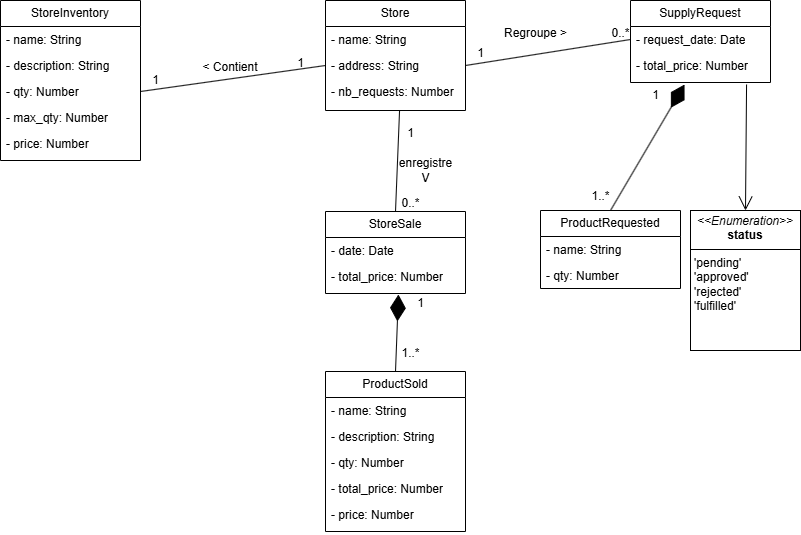

The diagram above was exported from draw.io. Its source (the exported page's mxGraphModel, read from the mxfile embedded in the PNG):
<mxGraphModel dx="1665" dy="757" grid="1" gridSize="10" guides="1" tooltips="1" connect="1" arrows="1" fold="1" page="1" pageScale="1" pageWidth="850" pageHeight="1100" math="0" shadow="0">
  <root>
    <mxCell id="0" />
    <mxCell id="1" parent="0" />
    <mxCell id="zQhMr7AfknGwRGQQnedS-1" value="Store" style="swimlane;fontStyle=0;childLayout=stackLayout;horizontal=1;startSize=26;fillColor=none;horizontalStack=0;resizeParent=1;resizeParentMax=0;resizeLast=0;collapsible=1;marginBottom=0;whiteSpace=wrap;html=1;" parent="1" vertex="1">
      <mxGeometry x="355" y="60" width="140" height="110" as="geometry" />
    </mxCell>
    <mxCell id="zQhMr7AfknGwRGQQnedS-2" value="- name: String" style="text;strokeColor=none;fillColor=none;align=left;verticalAlign=top;spacingLeft=4;spacingRight=4;overflow=hidden;rotatable=0;points=[[0,0.5],[1,0.5]];portConstraint=eastwest;whiteSpace=wrap;html=1;" parent="zQhMr7AfknGwRGQQnedS-1" vertex="1">
      <mxGeometry y="26" width="140" height="26" as="geometry" />
    </mxCell>
    <mxCell id="zQhMr7AfknGwRGQQnedS-3" value="- address: String" style="text;strokeColor=none;fillColor=none;align=left;verticalAlign=top;spacingLeft=4;spacingRight=4;overflow=hidden;rotatable=0;points=[[0,0.5],[1,0.5]];portConstraint=eastwest;whiteSpace=wrap;html=1;" parent="zQhMr7AfknGwRGQQnedS-1" vertex="1">
      <mxGeometry y="52" width="140" height="26" as="geometry" />
    </mxCell>
    <mxCell id="zQhMr7AfknGwRGQQnedS-4" value="- nb_requests: Number" style="text;strokeColor=none;fillColor=none;align=left;verticalAlign=top;spacingLeft=4;spacingRight=4;overflow=hidden;rotatable=0;points=[[0,0.5],[1,0.5]];portConstraint=eastwest;whiteSpace=wrap;html=1;" parent="zQhMr7AfknGwRGQQnedS-1" vertex="1">
      <mxGeometry y="78" width="140" height="32" as="geometry" />
    </mxCell>
    <mxCell id="zQhMr7AfknGwRGQQnedS-5" value="StoreInventory" style="swimlane;fontStyle=0;childLayout=stackLayout;horizontal=1;startSize=26;fillColor=none;horizontalStack=0;resizeParent=1;resizeParentMax=0;resizeLast=0;collapsible=1;marginBottom=0;whiteSpace=wrap;html=1;" parent="1" vertex="1">
      <mxGeometry x="30" y="60" width="140" height="160" as="geometry" />
    </mxCell>
    <mxCell id="zQhMr7AfknGwRGQQnedS-6" value="- name: String" style="text;strokeColor=none;fillColor=none;align=left;verticalAlign=top;spacingLeft=4;spacingRight=4;overflow=hidden;rotatable=0;points=[[0,0.5],[1,0.5]];portConstraint=eastwest;whiteSpace=wrap;html=1;" parent="zQhMr7AfknGwRGQQnedS-5" vertex="1">
      <mxGeometry y="26" width="140" height="26" as="geometry" />
    </mxCell>
    <mxCell id="zQhMr7AfknGwRGQQnedS-7" value="- description: String" style="text;strokeColor=none;fillColor=none;align=left;verticalAlign=top;spacingLeft=4;spacingRight=4;overflow=hidden;rotatable=0;points=[[0,0.5],[1,0.5]];portConstraint=eastwest;whiteSpace=wrap;html=1;" parent="zQhMr7AfknGwRGQQnedS-5" vertex="1">
      <mxGeometry y="52" width="140" height="26" as="geometry" />
    </mxCell>
    <mxCell id="zQhMr7AfknGwRGQQnedS-9" value="- qty: Number" style="text;strokeColor=none;fillColor=none;align=left;verticalAlign=top;spacingLeft=4;spacingRight=4;overflow=hidden;rotatable=0;points=[[0,0.5],[1,0.5]];portConstraint=eastwest;whiteSpace=wrap;html=1;" parent="zQhMr7AfknGwRGQQnedS-5" vertex="1">
      <mxGeometry y="78" width="140" height="26" as="geometry" />
    </mxCell>
    <mxCell id="zQhMr7AfknGwRGQQnedS-10" value="- max_qty: Number" style="text;strokeColor=none;fillColor=none;align=left;verticalAlign=top;spacingLeft=4;spacingRight=4;overflow=hidden;rotatable=0;points=[[0,0.5],[1,0.5]];portConstraint=eastwest;whiteSpace=wrap;html=1;" parent="zQhMr7AfknGwRGQQnedS-5" vertex="1">
      <mxGeometry y="104" width="140" height="26" as="geometry" />
    </mxCell>
    <mxCell id="zQhMr7AfknGwRGQQnedS-8" value="- price: Number" style="text;strokeColor=none;fillColor=none;align=left;verticalAlign=top;spacingLeft=4;spacingRight=4;overflow=hidden;rotatable=0;points=[[0,0.5],[1,0.5]];portConstraint=eastwest;whiteSpace=wrap;html=1;" parent="zQhMr7AfknGwRGQQnedS-5" vertex="1">
      <mxGeometry y="130" width="140" height="30" as="geometry" />
    </mxCell>
    <mxCell id="zQhMr7AfknGwRGQQnedS-11" value="ProductSold" style="swimlane;fontStyle=0;childLayout=stackLayout;horizontal=1;startSize=26;fillColor=none;horizontalStack=0;resizeParent=1;resizeParentMax=0;resizeLast=0;collapsible=1;marginBottom=0;whiteSpace=wrap;html=1;" parent="1" vertex="1">
      <mxGeometry x="355" y="431" width="140" height="160" as="geometry" />
    </mxCell>
    <mxCell id="zQhMr7AfknGwRGQQnedS-12" value="- name: String" style="text;strokeColor=none;fillColor=none;align=left;verticalAlign=top;spacingLeft=4;spacingRight=4;overflow=hidden;rotatable=0;points=[[0,0.5],[1,0.5]];portConstraint=eastwest;whiteSpace=wrap;html=1;" parent="zQhMr7AfknGwRGQQnedS-11" vertex="1">
      <mxGeometry y="26" width="140" height="26" as="geometry" />
    </mxCell>
    <mxCell id="zQhMr7AfknGwRGQQnedS-13" value="- description: String" style="text;strokeColor=none;fillColor=none;align=left;verticalAlign=top;spacingLeft=4;spacingRight=4;overflow=hidden;rotatable=0;points=[[0,0.5],[1,0.5]];portConstraint=eastwest;whiteSpace=wrap;html=1;" parent="zQhMr7AfknGwRGQQnedS-11" vertex="1">
      <mxGeometry y="52" width="140" height="26" as="geometry" />
    </mxCell>
    <mxCell id="zQhMr7AfknGwRGQQnedS-14" value="- qty: Number" style="text;strokeColor=none;fillColor=none;align=left;verticalAlign=top;spacingLeft=4;spacingRight=4;overflow=hidden;rotatable=0;points=[[0,0.5],[1,0.5]];portConstraint=eastwest;whiteSpace=wrap;html=1;" parent="zQhMr7AfknGwRGQQnedS-11" vertex="1">
      <mxGeometry y="78" width="140" height="26" as="geometry" />
    </mxCell>
    <mxCell id="zQhMr7AfknGwRGQQnedS-15" value="- total_price: Number" style="text;strokeColor=none;fillColor=none;align=left;verticalAlign=top;spacingLeft=4;spacingRight=4;overflow=hidden;rotatable=0;points=[[0,0.5],[1,0.5]];portConstraint=eastwest;whiteSpace=wrap;html=1;" parent="zQhMr7AfknGwRGQQnedS-11" vertex="1">
      <mxGeometry y="104" width="140" height="26" as="geometry" />
    </mxCell>
    <mxCell id="zQhMr7AfknGwRGQQnedS-16" value="- price: Number" style="text;strokeColor=none;fillColor=none;align=left;verticalAlign=top;spacingLeft=4;spacingRight=4;overflow=hidden;rotatable=0;points=[[0,0.5],[1,0.5]];portConstraint=eastwest;whiteSpace=wrap;html=1;" parent="zQhMr7AfknGwRGQQnedS-11" vertex="1">
      <mxGeometry y="130" width="140" height="30" as="geometry" />
    </mxCell>
    <mxCell id="zQhMr7AfknGwRGQQnedS-17" value="StoreSale" style="swimlane;fontStyle=0;childLayout=stackLayout;horizontal=1;startSize=26;fillColor=none;horizontalStack=0;resizeParent=1;resizeParentMax=0;resizeLast=0;collapsible=1;marginBottom=0;whiteSpace=wrap;html=1;" parent="1" vertex="1">
      <mxGeometry x="355" y="271" width="140" height="82" as="geometry" />
    </mxCell>
    <mxCell id="zQhMr7AfknGwRGQQnedS-21" value="- date: Date" style="text;strokeColor=none;fillColor=none;align=left;verticalAlign=top;spacingLeft=4;spacingRight=4;overflow=hidden;rotatable=0;points=[[0,0.5],[1,0.5]];portConstraint=eastwest;whiteSpace=wrap;html=1;" parent="zQhMr7AfknGwRGQQnedS-17" vertex="1">
      <mxGeometry y="26" width="140" height="26" as="geometry" />
    </mxCell>
    <mxCell id="zQhMr7AfknGwRGQQnedS-22" value="- total_price: Number" style="text;strokeColor=none;fillColor=none;align=left;verticalAlign=top;spacingLeft=4;spacingRight=4;overflow=hidden;rotatable=0;points=[[0,0.5],[1,0.5]];portConstraint=eastwest;whiteSpace=wrap;html=1;" parent="zQhMr7AfknGwRGQQnedS-17" vertex="1">
      <mxGeometry y="52" width="140" height="30" as="geometry" />
    </mxCell>
    <mxCell id="zQhMr7AfknGwRGQQnedS-27" value="SupplyRequest" style="swimlane;fontStyle=0;childLayout=stackLayout;horizontal=1;startSize=26;fillColor=none;horizontalStack=0;resizeParent=1;resizeParentMax=0;resizeLast=0;collapsible=1;marginBottom=0;whiteSpace=wrap;html=1;" parent="1" vertex="1">
      <mxGeometry x="660" y="60" width="140" height="82" as="geometry" />
    </mxCell>
    <mxCell id="zQhMr7AfknGwRGQQnedS-28" value="- request_date: Date" style="text;strokeColor=none;fillColor=none;align=left;verticalAlign=top;spacingLeft=4;spacingRight=4;overflow=hidden;rotatable=0;points=[[0,0.5],[1,0.5]];portConstraint=eastwest;whiteSpace=wrap;html=1;" parent="zQhMr7AfknGwRGQQnedS-27" vertex="1">
      <mxGeometry y="26" width="140" height="26" as="geometry" />
    </mxCell>
    <mxCell id="zQhMr7AfknGwRGQQnedS-29" value="- total_price: Number" style="text;strokeColor=none;fillColor=none;align=left;verticalAlign=top;spacingLeft=4;spacingRight=4;overflow=hidden;rotatable=0;points=[[0,0.5],[1,0.5]];portConstraint=eastwest;whiteSpace=wrap;html=1;" parent="zQhMr7AfknGwRGQQnedS-27" vertex="1">
      <mxGeometry y="52" width="140" height="30" as="geometry" />
    </mxCell>
    <mxCell id="zQhMr7AfknGwRGQQnedS-30" value="&lt;p style=&quot;margin:0px;margin-top:4px;text-align:center;&quot;&gt;&lt;i&gt;&amp;lt;&amp;lt;Enumeration&amp;gt;&amp;gt;&lt;/i&gt;&lt;br&gt;&lt;b&gt;status&lt;/b&gt;&lt;/p&gt;&lt;hr size=&quot;1&quot; style=&quot;border-style:solid;&quot;&gt;&lt;p style=&quot;margin:0px;margin-left:4px;&quot;&gt;'pending'&lt;/p&gt;&lt;p style=&quot;margin:0px;margin-left:4px;&quot;&gt;'approved'&lt;/p&gt;&lt;p style=&quot;margin:0px;margin-left:4px;&quot;&gt;'rejected'&lt;/p&gt;&lt;p style=&quot;margin:0px;margin-left:4px;&quot;&gt;'fulfilled'&lt;/p&gt;" style="verticalAlign=top;align=left;overflow=fill;html=1;whiteSpace=wrap;" parent="1" vertex="1">
      <mxGeometry x="720" y="270" width="110" height="140" as="geometry" />
    </mxCell>
    <mxCell id="zQhMr7AfknGwRGQQnedS-31" value="ProductRequested" style="swimlane;fontStyle=0;childLayout=stackLayout;horizontal=1;startSize=26;fillColor=none;horizontalStack=0;resizeParent=1;resizeParentMax=0;resizeLast=0;collapsible=1;marginBottom=0;whiteSpace=wrap;html=1;" parent="1" vertex="1">
      <mxGeometry x="570" y="270" width="140" height="78" as="geometry" />
    </mxCell>
    <mxCell id="zQhMr7AfknGwRGQQnedS-32" value="- name: String" style="text;strokeColor=none;fillColor=none;align=left;verticalAlign=top;spacingLeft=4;spacingRight=4;overflow=hidden;rotatable=0;points=[[0,0.5],[1,0.5]];portConstraint=eastwest;whiteSpace=wrap;html=1;" parent="zQhMr7AfknGwRGQQnedS-31" vertex="1">
      <mxGeometry y="26" width="140" height="26" as="geometry" />
    </mxCell>
    <mxCell id="zQhMr7AfknGwRGQQnedS-34" value="- qty: Number" style="text;strokeColor=none;fillColor=none;align=left;verticalAlign=top;spacingLeft=4;spacingRight=4;overflow=hidden;rotatable=0;points=[[0,0.5],[1,0.5]];portConstraint=eastwest;whiteSpace=wrap;html=1;" parent="zQhMr7AfknGwRGQQnedS-31" vertex="1">
      <mxGeometry y="52" width="140" height="26" as="geometry" />
    </mxCell>
    <mxCell id="zQhMr7AfknGwRGQQnedS-43" value="" style="endArrow=open;endFill=1;endSize=12;html=1;rounded=0;exitX=0.829;exitY=1.067;exitDx=0;exitDy=0;entryX=0.5;entryY=0;entryDx=0;entryDy=0;exitPerimeter=0;" parent="1" source="zQhMr7AfknGwRGQQnedS-29" target="zQhMr7AfknGwRGQQnedS-30" edge="1">
      <mxGeometry width="160" relative="1" as="geometry">
        <mxPoint x="510" y="650" as="sourcePoint" />
        <mxPoint x="780" y="380" as="targetPoint" />
      </mxGeometry>
    </mxCell>
    <mxCell id="zQhMr7AfknGwRGQQnedS-44" value="" style="endArrow=diamondThin;endFill=1;endSize=24;html=1;rounded=0;entryX=0.386;entryY=1.067;entryDx=0;entryDy=0;entryPerimeter=0;exitX=0.5;exitY=0;exitDx=0;exitDy=0;" parent="1" source="zQhMr7AfknGwRGQQnedS-31" target="zQhMr7AfknGwRGQQnedS-29" edge="1">
      <mxGeometry width="160" relative="1" as="geometry">
        <mxPoint x="570" y="590" as="sourcePoint" />
        <mxPoint x="730" y="590" as="targetPoint" />
      </mxGeometry>
    </mxCell>
    <mxCell id="zQhMr7AfknGwRGQQnedS-45" value="" style="endArrow=diamondThin;endFill=1;endSize=24;html=1;rounded=0;entryX=0.521;entryY=1.033;entryDx=0;entryDy=0;entryPerimeter=0;exitX=0.5;exitY=0;exitDx=0;exitDy=0;" parent="1" source="zQhMr7AfknGwRGQQnedS-11" target="zQhMr7AfknGwRGQQnedS-22" edge="1">
      <mxGeometry width="160" relative="1" as="geometry">
        <mxPoint x="170" y="550" as="sourcePoint" />
        <mxPoint x="330" y="550" as="targetPoint" />
      </mxGeometry>
    </mxCell>
    <mxCell id="zQhMr7AfknGwRGQQnedS-46" value="1" style="text;html=1;align=center;verticalAlign=middle;resizable=0;points=[];autosize=1;strokeColor=none;fillColor=none;" parent="1" vertex="1">
      <mxGeometry x="435" y="348" width="30" height="30" as="geometry" />
    </mxCell>
    <mxCell id="zQhMr7AfknGwRGQQnedS-47" value="1..*" style="text;html=1;align=center;verticalAlign=middle;resizable=0;points=[];autosize=1;strokeColor=none;fillColor=none;" parent="1" vertex="1">
      <mxGeometry x="420" y="398" width="40" height="30" as="geometry" />
    </mxCell>
    <mxCell id="zQhMr7AfknGwRGQQnedS-48" value="1" style="text;html=1;align=center;verticalAlign=middle;resizable=0;points=[];autosize=1;strokeColor=none;fillColor=none;" parent="1" vertex="1">
      <mxGeometry x="670" y="140" width="30" height="30" as="geometry" />
    </mxCell>
    <mxCell id="zQhMr7AfknGwRGQQnedS-49" value="1..*" style="text;html=1;align=center;verticalAlign=middle;resizable=0;points=[];autosize=1;strokeColor=none;fillColor=none;" parent="1" vertex="1">
      <mxGeometry x="610" y="241" width="40" height="30" as="geometry" />
    </mxCell>
    <mxCell id="zQhMr7AfknGwRGQQnedS-51" value="" style="endArrow=none;html=1;rounded=0;entryX=0;entryY=0.5;entryDx=0;entryDy=0;exitX=1;exitY=0.5;exitDx=0;exitDy=0;" parent="1" source="zQhMr7AfknGwRGQQnedS-9" target="zQhMr7AfknGwRGQQnedS-3" edge="1">
      <mxGeometry width="50" height="50" relative="1" as="geometry">
        <mxPoint x="150" y="270" as="sourcePoint" />
        <mxPoint x="200" y="220" as="targetPoint" />
      </mxGeometry>
    </mxCell>
    <mxCell id="zQhMr7AfknGwRGQQnedS-52" value="" style="endArrow=none;html=1;rounded=0;entryX=0.529;entryY=1;entryDx=0;entryDy=0;entryPerimeter=0;exitX=0.5;exitY=0;exitDx=0;exitDy=0;" parent="1" source="zQhMr7AfknGwRGQQnedS-17" target="zQhMr7AfknGwRGQQnedS-4" edge="1">
      <mxGeometry width="50" height="50" relative="1" as="geometry">
        <mxPoint x="300" y="290" as="sourcePoint" />
        <mxPoint x="350" y="240" as="targetPoint" />
      </mxGeometry>
    </mxCell>
    <mxCell id="zQhMr7AfknGwRGQQnedS-53" value="" style="endArrow=none;html=1;rounded=0;entryX=1;entryY=0.5;entryDx=0;entryDy=0;exitX=0;exitY=0.5;exitDx=0;exitDy=0;" parent="1" source="zQhMr7AfknGwRGQQnedS-28" target="zQhMr7AfknGwRGQQnedS-3" edge="1">
      <mxGeometry width="50" height="50" relative="1" as="geometry">
        <mxPoint x="90" y="550" as="sourcePoint" />
        <mxPoint x="140" y="500" as="targetPoint" />
      </mxGeometry>
    </mxCell>
    <mxCell id="zQhMr7AfknGwRGQQnedS-54" value="1" style="text;html=1;align=center;verticalAlign=middle;resizable=0;points=[];autosize=1;strokeColor=none;fillColor=none;" parent="1" vertex="1">
      <mxGeometry x="315" y="108" width="30" height="30" as="geometry" />
    </mxCell>
    <mxCell id="zQhMr7AfknGwRGQQnedS-55" value="1" style="text;html=1;align=center;verticalAlign=middle;resizable=0;points=[];autosize=1;strokeColor=none;fillColor=none;" parent="1" vertex="1">
      <mxGeometry x="495" y="98" width="30" height="30" as="geometry" />
    </mxCell>
    <mxCell id="zQhMr7AfknGwRGQQnedS-56" value="1" style="text;html=1;align=center;verticalAlign=middle;resizable=0;points=[];autosize=1;strokeColor=none;fillColor=none;" parent="1" vertex="1">
      <mxGeometry x="425" y="178" width="30" height="30" as="geometry" />
    </mxCell>
    <mxCell id="zQhMr7AfknGwRGQQnedS-57" value="1" style="text;html=1;align=center;verticalAlign=middle;resizable=0;points=[];autosize=1;strokeColor=none;fillColor=none;" parent="1" vertex="1">
      <mxGeometry x="170" y="125" width="30" height="30" as="geometry" />
    </mxCell>
    <mxCell id="zQhMr7AfknGwRGQQnedS-58" value="0..*" style="text;html=1;align=center;verticalAlign=middle;resizable=0;points=[];autosize=1;strokeColor=none;fillColor=none;" parent="1" vertex="1">
      <mxGeometry x="420" y="248" width="40" height="30" as="geometry" />
    </mxCell>
    <mxCell id="zQhMr7AfknGwRGQQnedS-59" value="0..*" style="text;html=1;align=center;verticalAlign=middle;resizable=0;points=[];autosize=1;strokeColor=none;fillColor=none;" parent="1" vertex="1">
      <mxGeometry x="630" y="78" width="40" height="30" as="geometry" />
    </mxCell>
    <mxCell id="zQhMr7AfknGwRGQQnedS-60" value="&amp;lt; Contient" style="text;html=1;align=center;verticalAlign=middle;whiteSpace=wrap;rounded=0;" parent="1" vertex="1">
      <mxGeometry x="230" y="112" width="60" height="30" as="geometry" />
    </mxCell>
    <mxCell id="zQhMr7AfknGwRGQQnedS-61" value="enregistre&lt;br&gt;V" style="text;html=1;align=center;verticalAlign=middle;resizable=0;points=[];autosize=1;strokeColor=none;fillColor=none;" parent="1" vertex="1">
      <mxGeometry x="415" y="210" width="80" height="40" as="geometry" />
    </mxCell>
    <mxCell id="zQhMr7AfknGwRGQQnedS-62" value="Regroupe &amp;gt;" style="text;html=1;align=center;verticalAlign=middle;resizable=0;points=[];autosize=1;strokeColor=none;fillColor=none;" parent="1" vertex="1">
      <mxGeometry x="520" y="78" width="90" height="30" as="geometry" />
    </mxCell>
  </root>
</mxGraphModel>